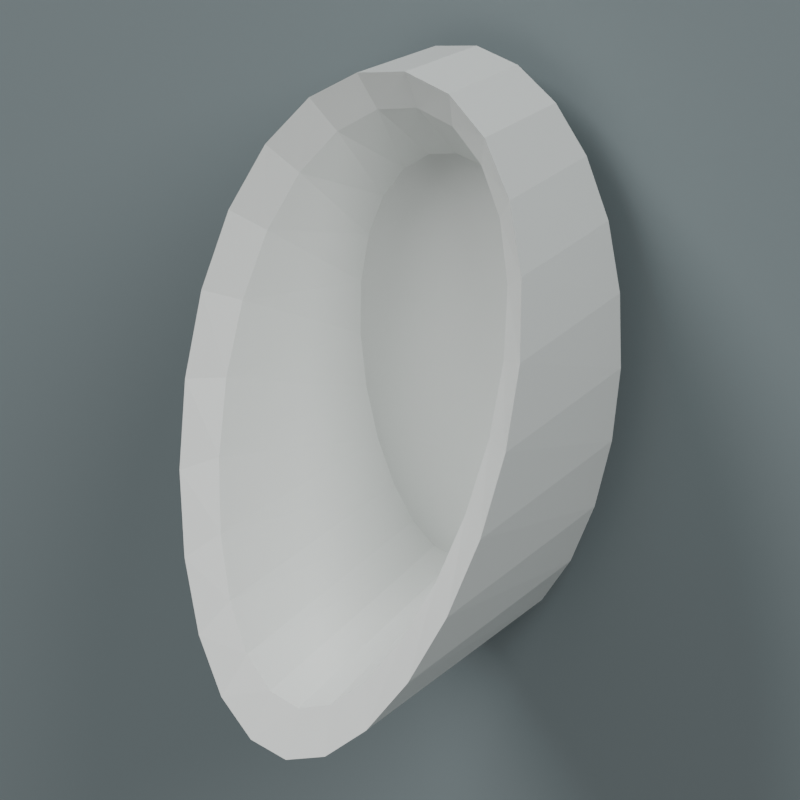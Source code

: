 # Source: source.blend  (saved by Blender 4.3.34; exported with 4.5.12 LTS)
import bpy
from mathutils import Matrix  # noqa: F401  (used for matrix-valued properties, if any)

bpy.ops.wm.read_factory_settings(use_empty=True)
scene = bpy.context.scene
scene.name = 'Scene'

# ---- collections
col_collection = bpy.data.collections.new('Collection'); scene.collection.children.link(col_collection)

# ---- materials (node trees are filled in below, after node groups)
mat_warmwhiteceramic = bpy.data.materials.new('WarmWhiteCeramic')
mat_warmwhiteceramic.diffuse_color = (0.76, 0.79, 0.77, 1.0)
mat_rearsatinmounts = bpy.data.materials.new('RearSatinMounts')
mat_rearsatinmounts.diffuse_color = (0.3, 0.37, 0.39, 1.0)
mat_preview_slate = bpy.data.materials.new('Preview_slate')
mat_preview_slate.diffuse_color = (0.2, 0.24, 0.25, 1.0)

# ---- material node trees
mat_warmwhiteceramic.use_nodes = True; mat_warmwhiteceramic.node_tree.nodes.clear()
_N = mat_warmwhiteceramic.node_tree.nodes; _L = mat_warmwhiteceramic.node_tree.links
n0 = _N.new('ShaderNodeBsdfPrincipled'); n0.name = 'Principled BSDF'; n0.location = (10, 300)
n0.inputs[0].default_value = (0.76, 0.79, 0.77, 1.0)
n0.inputs[2].default_value = 0.34
n1 = _N.new('ShaderNodeOutputMaterial'); n1.name = 'Material Output'; n1.location = (300, 300)
_L.new(n0.outputs[0], n1.inputs[0])
n1.is_active_output = True
mat_rearsatinmounts.use_nodes = True; mat_rearsatinmounts.node_tree.nodes.clear()
_N = mat_rearsatinmounts.node_tree.nodes; _L = mat_rearsatinmounts.node_tree.links
n0 = _N.new('ShaderNodeBsdfPrincipled'); n0.name = 'Principled BSDF'; n0.location = (10, 300)
n0.inputs[0].default_value = (0.3, 0.37, 0.39, 1.0)
n0.inputs[2].default_value = 0.52
n1 = _N.new('ShaderNodeOutputMaterial'); n1.name = 'Material Output'; n1.location = (300, 300)
_L.new(n0.outputs[0], n1.inputs[0])
n1.is_active_output = True

# ---- world
world_world = bpy.data.worlds.new('World'); scene.world = world_world
world_world.use_nodes = True; world_world.node_tree.nodes.clear()
_N = world_world.node_tree.nodes; _L = world_world.node_tree.links
n0 = _N.new('ShaderNodeOutputWorld'); n0.name = 'World Output'; n0.location = (300, 300)
n1 = _N.new('ShaderNodeBackground'); n1.name = 'Background'; n1.location = (10, 300)
n1.inputs[0].default_value = (0.3, 0.3, 0.3, 1.0)
n1.inputs[1].default_value = 0.8
_L.new(n1.outputs[0], n0.inputs[0])
n0.is_active_output = True
world_world.color = (0.05088, 0.05088, 0.05088)
world_world.sun_shadow_jitter_overblur = 0.0

# ---- cameras
cam_camera_001 = bpy.data.cameras.new('Camera.001')
cam_camera_001.type = 'ORTHO'
cam_camera_001.ortho_scale = 0.8431

# ---- lights
light_area = bpy.data.lights.new('Area', 'AREA')
light_area.energy = 2200.0
light_area.shape = 'DISK'
light_area.size = 9.0
light_area.size_y = 1.0
light_area_001 = bpy.data.lights.new('Area.001', 'AREA')
light_area_001.energy = 1500.0
light_area_001.shape = 'DISK'
light_area_001.size = 8.0
light_area_001.size_y = 1.0
light_area_002 = bpy.data.lights.new('Area.002', 'AREA')
light_area_002.energy = 1800.0
light_area_002.shape = 'DISK'
light_area_002.size = 8.0
light_area_002.size_y = 1.0

# ---- meshes
me_continuousfrontopenceramicwallfixture = bpy.data.meshes.new('ContinuousFrontOpenCeramicWallFixture')
me_continuousfrontopenceramicwallfixture.from_pydata([(0.0, 0.045, 0.35), (0.1771, 0.045, 0.4352), (0.1782, 0.045, 0.35), (0.0, 0.045, 0.35), (0.1629, 0.045, 0.5145), (0.1771, 0.045, 0.4352), (0.0, 0.045, 0.35), (0.1359, 0.045, 0.5826), (0.1629, 0.045, 0.5145), (0.0, 0.045, 0.35), (0.09767, 0.045, 0.6349), (0.1359, 0.045, 0.5826), (0.0, 0.045, 0.35), (0.05107, 0.045, 0.6678), (0.09767, 0.045, 0.6349), (0.0, 0.045, 0.35), (1.212e-17, 0.045, 0.679), (0.05107, 0.045, 0.6678), (0.0, 0.045, 0.35), (-0.05107, 0.045, 0.6678), (1.212e-17, 0.045, 0.679), (0.0, 0.045, 0.35), (-0.09767, 0.045, 0.6349), (-0.05107, 0.045, 0.6678), (0.0, 0.045, 0.35), (-0.1359, 0.045, 0.5826), (-0.09767, 0.045, 0.6349), (0.0, 0.045, 0.35), (-0.1629, 0.045, 0.5145), (-0.1359, 0.045, 0.5826), (0.0, 0.045, 0.35), (-0.1771, 0.045, 0.4352), (-0.1629, 0.045, 0.5145), (0.0, 0.045, 0.35), (-0.1782, 0.045, 0.35), (-0.1771, 0.045, 0.4352), (0.0, 0.045, 0.35), (-0.1672, 0.045, 0.2648), (-0.1782, 0.045, 0.35), (0.0, 0.045, 0.35), (-0.1458, 0.045, 0.1855), (-0.1672, 0.045, 0.2648), (0.0, 0.045, 0.35), (-0.1161, 0.045, 0.1174), (-0.1458, 0.045, 0.1855), (0.0, 0.045, 0.35), (-0.08053, 0.045, 0.06508), (-0.1161, 0.045, 0.1174), (0.0, 0.045, 0.35), (-0.04117, 0.045, 0.03221), (-0.08053, 0.045, 0.06508), (0.0, 0.045, 0.35), (-2.91e-17, 0.045, 0.021), (-0.04117, 0.045, 0.03221), (0.0, 0.045, 0.35), (0.04117, 0.045, 0.03221), (-2.91e-17, 0.045, 0.021), (0.0, 0.045, 0.35), (0.08053, 0.045, 0.06508), (0.04117, 0.045, 0.03221), (0.0, 0.045, 0.35), (0.1161, 0.045, 0.1174), (0.08053, 0.045, 0.06508), (0.0, 0.045, 0.35), (0.1458, 0.045, 0.1855), (0.1161, 0.045, 0.1174), (0.0, 0.045, 0.35), (0.1672, 0.045, 0.2648), (0.1458, 0.045, 0.1855), (0.0, 0.045, 0.35), (0.1782, 0.045, 0.35), (0.1672, 0.045, 0.2648), (0.1782, 0.045, 0.35), (0.1771, 0.045, 0.4352), (0.1968, -0.1889, 0.4406), (0.1782, 0.045, 0.35), (0.1968, -0.1889, 0.4406), (0.198, -0.22, 0.35), (0.1771, 0.045, 0.4352), (0.1629, 0.045, 0.5145), (0.181, -0.16, 0.525), (0.1771, 0.045, 0.4352), (0.181, -0.16, 0.525), (0.1968, -0.1889, 0.4406), (0.1629, 0.045, 0.5145), (0.1359, 0.045, 0.5826), (0.151, -0.1351, 0.5975), (0.1629, 0.045, 0.5145), (0.151, -0.1351, 0.5975), (0.181, -0.16, 0.525), (0.1359, 0.045, 0.5826), (0.09767, 0.045, 0.6349), (0.1085, -0.1161, 0.6531), (0.1359, 0.045, 0.5826), (0.1085, -0.1161, 0.6531), (0.151, -0.1351, 0.5975), (0.09767, 0.045, 0.6349), (0.05107, 0.045, 0.6678), (0.05675, -0.1041, 0.6881), (0.09767, 0.045, 0.6349), (0.05675, -0.1041, 0.6881), (0.1085, -0.1161, 0.6531), (0.05107, 0.045, 0.6678), (1.212e-17, 0.045, 0.679), (1.347e-17, -0.1, 0.7), (0.05107, 0.045, 0.6678), (1.347e-17, -0.1, 0.7), (0.05675, -0.1041, 0.6881), (1.212e-17, 0.045, 0.679), (-0.05107, 0.045, 0.6678), (-0.05675, -0.1041, 0.6881), (1.212e-17, 0.045, 0.679), (-0.05675, -0.1041, 0.6881), (1.347e-17, -0.1, 0.7), (-0.05107, 0.045, 0.6678), (-0.09767, 0.045, 0.6349), (-0.1085, -0.1161, 0.6531), (-0.05107, 0.045, 0.6678), (-0.1085, -0.1161, 0.6531), (-0.05675, -0.1041, 0.6881), (-0.09767, 0.045, 0.6349), (-0.1359, 0.045, 0.5826), (-0.151, -0.1351, 0.5975), (-0.09767, 0.045, 0.6349), (-0.151, -0.1351, 0.5975), (-0.1085, -0.1161, 0.6531), (-0.1359, 0.045, 0.5826), (-0.1629, 0.045, 0.5145), (-0.181, -0.16, 0.525), (-0.1359, 0.045, 0.5826), (-0.181, -0.16, 0.525), (-0.151, -0.1351, 0.5975), (-0.1629, 0.045, 0.5145), (-0.1771, 0.045, 0.4352), (-0.1968, -0.1889, 0.4406), (-0.1629, 0.045, 0.5145), (-0.1968, -0.1889, 0.4406), (-0.181, -0.16, 0.525), (-0.1771, 0.045, 0.4352), (-0.1782, 0.045, 0.35), (-0.198, -0.22, 0.35), (-0.1771, 0.045, 0.4352), (-0.198, -0.22, 0.35), (-0.1968, -0.1889, 0.4406), (-0.1782, 0.045, 0.35), (-0.1672, 0.045, 0.2648), (-0.1858, -0.2511, 0.2594), (-0.1782, 0.045, 0.35), (-0.1858, -0.2511, 0.2594), (-0.198, -0.22, 0.35), (-0.1672, 0.045, 0.2648), (-0.1458, 0.045, 0.1855), (-0.1619, -0.28, 0.175), (-0.1672, 0.045, 0.2648), (-0.1619, -0.28, 0.175), (-0.1858, -0.2511, 0.2594), (-0.1458, 0.045, 0.1855), (-0.1161, 0.045, 0.1174), (-0.129, -0.3049, 0.1025), (-0.1458, 0.045, 0.1855), (-0.129, -0.3049, 0.1025), (-0.1619, -0.28, 0.175), (-0.1161, 0.045, 0.1174), (-0.08053, 0.045, 0.06508), (-0.08947, -0.3239, 0.04689), (-0.1161, 0.045, 0.1174), (-0.08947, -0.3239, 0.04689), (-0.129, -0.3049, 0.1025), (-0.08053, 0.045, 0.06508), (-0.04117, 0.045, 0.03221), (-0.04575, -0.3359, 0.01193), (-0.08053, 0.045, 0.06508), (-0.04575, -0.3359, 0.01193), (-0.08947, -0.3239, 0.04689), (-0.04117, 0.045, 0.03221), (-2.91e-17, 0.045, 0.021), (-3.233e-17, -0.34, 0.0), (-0.04117, 0.045, 0.03221), (-3.233e-17, -0.34, 0.0), (-0.04575, -0.3359, 0.01193), (-2.91e-17, 0.045, 0.021), (0.04117, 0.045, 0.03221), (0.04575, -0.3359, 0.01193), (-2.91e-17, 0.045, 0.021), (0.04575, -0.3359, 0.01193), (-3.233e-17, -0.34, 0.0), (0.04117, 0.045, 0.03221), (0.08053, 0.045, 0.06508), (0.08947, -0.3239, 0.04689), (0.04117, 0.045, 0.03221), (0.08947, -0.3239, 0.04689), (0.04575, -0.3359, 0.01193), (0.08053, 0.045, 0.06508), (0.1161, 0.045, 0.1174), (0.129, -0.3049, 0.1025), (0.08053, 0.045, 0.06508), (0.129, -0.3049, 0.1025), (0.08947, -0.3239, 0.04689), (0.1161, 0.045, 0.1174), (0.1458, 0.045, 0.1855), (0.1619, -0.28, 0.175), (0.1161, 0.045, 0.1174), (0.1619, -0.28, 0.175), (0.129, -0.3049, 0.1025), (0.1458, 0.045, 0.1855), (0.1672, 0.045, 0.2648), (0.1858, -0.2511, 0.2594), (0.1458, 0.045, 0.1855), (0.1858, -0.2511, 0.2594), (0.1619, -0.28, 0.175), (0.1672, 0.045, 0.2648), (0.1782, 0.045, 0.35), (0.198, -0.22, 0.35), (0.1672, 0.045, 0.2648), (0.198, -0.22, 0.35), (0.1858, -0.2511, 0.2594), (0.198, -0.22, 0.35), (0.1968, -0.1889, 0.4406), (0.1613, -0.1639, 0.4276), (0.198, -0.22, 0.35), (0.1613, -0.1639, 0.4276), (0.1624, -0.195, 0.35), (0.1968, -0.1889, 0.4406), (0.181, -0.16, 0.525), (0.1484, -0.135, 0.5), (0.1968, -0.1889, 0.4406), (0.1484, -0.135, 0.5), (0.1613, -0.1639, 0.4276), (0.181, -0.16, 0.525), (0.151, -0.1351, 0.5975), (0.1238, -0.1101, 0.5621), (0.181, -0.16, 0.525), (0.1238, -0.1101, 0.5621), (0.1484, -0.135, 0.5), (0.151, -0.1351, 0.5975), (0.1085, -0.1161, 0.6531), (0.08899, -0.09108, 0.6098), (0.151, -0.1351, 0.5975), (0.08899, -0.09108, 0.6098), (0.1238, -0.1101, 0.5621), (0.1085, -0.1161, 0.6531), (0.05675, -0.1041, 0.6881), (0.04653, -0.07909, 0.6398), (0.1085, -0.1161, 0.6531), (0.04653, -0.07909, 0.6398), (0.08899, -0.09108, 0.6098), (0.05675, -0.1041, 0.6881), (1.347e-17, -0.1, 0.7), (1.105e-17, -0.075, 0.65), (0.05675, -0.1041, 0.6881), (1.105e-17, -0.075, 0.65), (0.04653, -0.07909, 0.6398), (1.347e-17, -0.1, 0.7), (-0.05675, -0.1041, 0.6881), (-0.04653, -0.07909, 0.6398), (1.347e-17, -0.1, 0.7), (-0.04653, -0.07909, 0.6398), (1.105e-17, -0.075, 0.65), (-0.05675, -0.1041, 0.6881), (-0.1085, -0.1161, 0.6531), (-0.08899, -0.09108, 0.6098), (-0.05675, -0.1041, 0.6881), (-0.08899, -0.09108, 0.6098), (-0.04653, -0.07909, 0.6398), (-0.1085, -0.1161, 0.6531), (-0.151, -0.1351, 0.5975), (-0.1238, -0.1101, 0.5621), (-0.1085, -0.1161, 0.6531), (-0.1238, -0.1101, 0.5621), (-0.08899, -0.09108, 0.6098), (-0.151, -0.1351, 0.5975), (-0.181, -0.16, 0.525), (-0.1484, -0.135, 0.5), (-0.151, -0.1351, 0.5975), (-0.1484, -0.135, 0.5), (-0.1238, -0.1101, 0.5621), (-0.181, -0.16, 0.525), (-0.1968, -0.1889, 0.4406), (-0.1613, -0.1639, 0.4276), (-0.181, -0.16, 0.525), (-0.1613, -0.1639, 0.4276), (-0.1484, -0.135, 0.5), (-0.1968, -0.1889, 0.4406), (-0.198, -0.22, 0.35), (-0.1624, -0.195, 0.35), (-0.1968, -0.1889, 0.4406), (-0.1624, -0.195, 0.35), (-0.1613, -0.1639, 0.4276), (-0.198, -0.22, 0.35), (-0.1858, -0.2511, 0.2594), (-0.1523, -0.2261, 0.2724), (-0.198, -0.22, 0.35), (-0.1523, -0.2261, 0.2724), (-0.1624, -0.195, 0.35), (-0.1858, -0.2511, 0.2594), (-0.1619, -0.28, 0.175), (-0.1328, -0.255, 0.2), (-0.1858, -0.2511, 0.2594), (-0.1328, -0.255, 0.2), (-0.1523, -0.2261, 0.2724), (-0.1619, -0.28, 0.175), (-0.129, -0.3049, 0.1025), (-0.1058, -0.2799, 0.1379), (-0.1619, -0.28, 0.175), (-0.1058, -0.2799, 0.1379), (-0.1328, -0.255, 0.2), (-0.129, -0.3049, 0.1025), (-0.08947, -0.3239, 0.04689), (-0.07337, -0.2989, 0.09019), (-0.129, -0.3049, 0.1025), (-0.07337, -0.2989, 0.09019), (-0.1058, -0.2799, 0.1379), (-0.08947, -0.3239, 0.04689), (-0.04575, -0.3359, 0.01193), (-0.03751, -0.3109, 0.06022), (-0.08947, -0.3239, 0.04689), (-0.03751, -0.3109, 0.06022), (-0.07337, -0.2989, 0.09019), (-0.04575, -0.3359, 0.01193), (-3.233e-17, -0.34, 0.0), (-2.651e-17, -0.315, 0.05), (-0.04575, -0.3359, 0.01193), (-2.651e-17, -0.315, 0.05), (-0.03751, -0.3109, 0.06022), (-3.233e-17, -0.34, 0.0), (0.04575, -0.3359, 0.01193), (0.03751, -0.3109, 0.06022), (-3.233e-17, -0.34, 0.0), (0.03751, -0.3109, 0.06022), (-2.651e-17, -0.315, 0.05), (0.04575, -0.3359, 0.01193), (0.08947, -0.3239, 0.04689), (0.07337, -0.2989, 0.09019), (0.04575, -0.3359, 0.01193), (0.07337, -0.2989, 0.09019), (0.03751, -0.3109, 0.06022), (0.08947, -0.3239, 0.04689), (0.129, -0.3049, 0.1025), (0.1058, -0.2799, 0.1379), (0.08947, -0.3239, 0.04689), (0.1058, -0.2799, 0.1379), (0.07337, -0.2989, 0.09019), (0.129, -0.3049, 0.1025), (0.1619, -0.28, 0.175), (0.1328, -0.255, 0.2), (0.129, -0.3049, 0.1025), (0.1328, -0.255, 0.2), (0.1058, -0.2799, 0.1379), (0.1619, -0.28, 0.175), (0.1858, -0.2511, 0.2594), (0.1523, -0.2261, 0.2724), (0.1619, -0.28, 0.175), (0.1523, -0.2261, 0.2724), (0.1328, -0.255, 0.2), (0.1858, -0.2511, 0.2594), (0.198, -0.22, 0.35), (0.1624, -0.195, 0.35), (0.1858, -0.2511, 0.2594), (0.1624, -0.195, 0.35), (0.1523, -0.2261, 0.2724), (0.1624, -0.195, 0.35), (0.1613, -0.1639, 0.4276), (0.1181, 0.005, 0.3995), (0.1624, -0.195, 0.35), (0.1181, 0.005, 0.3995), (0.1188, 0.005, 0.34), (0.1613, -0.1639, 0.4276), (0.1484, -0.135, 0.5), (0.1086, 0.005, 0.455), (0.1613, -0.1639, 0.4276), (0.1086, 0.005, 0.455), (0.1181, 0.005, 0.3995), (0.1484, -0.135, 0.5), (0.1238, -0.1101, 0.5621), (0.0906, 0.005, 0.5026), (0.1484, -0.135, 0.5), (0.0906, 0.005, 0.5026), (0.1086, 0.005, 0.455), (0.1238, -0.1101, 0.5621), (0.08899, -0.09108, 0.6098), (0.06512, 0.005, 0.5392), (0.1238, -0.1101, 0.5621), (0.06512, 0.005, 0.5392), (0.0906, 0.005, 0.5026), (0.08899, -0.09108, 0.6098), (0.04653, -0.07909, 0.6398), (0.03405, 0.005, 0.5622), (0.08899, -0.09108, 0.6098), (0.03405, 0.005, 0.5622), (0.06512, 0.005, 0.5392), (0.04653, -0.07909, 0.6398), (1.105e-17, -0.075, 0.65), (8.083e-18, 0.005, 0.57), (0.04653, -0.07909, 0.6398), (8.083e-18, 0.005, 0.57), (0.03405, 0.005, 0.5622), (1.105e-17, -0.075, 0.65), (-0.04653, -0.07909, 0.6398), (-0.03405, 0.005, 0.5622), (1.105e-17, -0.075, 0.65), (-0.03405, 0.005, 0.5622), (8.083e-18, 0.005, 0.57), (-0.04653, -0.07909, 0.6398), (-0.08899, -0.09108, 0.6098), (-0.06512, 0.005, 0.5392), (-0.04653, -0.07909, 0.6398), (-0.06512, 0.005, 0.5392), (-0.03405, 0.005, 0.5622), (-0.08899, -0.09108, 0.6098), (-0.1238, -0.1101, 0.5621), (-0.0906, 0.005, 0.5026), (-0.08899, -0.09108, 0.6098), (-0.0906, 0.005, 0.5026), (-0.06512, 0.005, 0.5392), (-0.1238, -0.1101, 0.5621), (-0.1484, -0.135, 0.5), (-0.1086, 0.005, 0.455), (-0.1238, -0.1101, 0.5621), (-0.1086, 0.005, 0.455), (-0.0906, 0.005, 0.5026), (-0.1484, -0.135, 0.5), (-0.1613, -0.1639, 0.4276), (-0.1181, 0.005, 0.3995), (-0.1484, -0.135, 0.5), (-0.1181, 0.005, 0.3995), (-0.1086, 0.005, 0.455), (-0.1613, -0.1639, 0.4276), (-0.1624, -0.195, 0.35), (-0.1188, 0.005, 0.34), (-0.1613, -0.1639, 0.4276), (-0.1188, 0.005, 0.34), (-0.1181, 0.005, 0.3995), (-0.1624, -0.195, 0.35), (-0.1523, -0.2261, 0.2724), (-0.1115, 0.005, 0.2805), (-0.1624, -0.195, 0.35), (-0.1115, 0.005, 0.2805), (-0.1188, 0.005, 0.34), (-0.1523, -0.2261, 0.2724), (-0.1328, -0.255, 0.2), (-0.09717, 0.005, 0.225), (-0.1523, -0.2261, 0.2724), (-0.09717, 0.005, 0.225), (-0.1115, 0.005, 0.2805), (-0.1328, -0.255, 0.2), (-0.1058, -0.2799, 0.1379), (-0.0774, 0.005, 0.1774), (-0.1328, -0.255, 0.2), (-0.0774, 0.005, 0.1774), (-0.09717, 0.005, 0.225), (-0.1058, -0.2799, 0.1379), (-0.07337, -0.2989, 0.09019), (-0.05368, 0.005, 0.1408), (-0.1058, -0.2799, 0.1379), (-0.05368, 0.005, 0.1408), (-0.0774, 0.005, 0.1774), (-0.07337, -0.2989, 0.09019), (-0.03751, -0.3109, 0.06022), (-0.02745, 0.005, 0.1178), (-0.07337, -0.2989, 0.09019), (-0.02745, 0.005, 0.1178), (-0.05368, 0.005, 0.1408), (-0.03751, -0.3109, 0.06022), (-2.651e-17, -0.315, 0.05), (-1.94e-17, 0.005, 0.11), (-0.03751, -0.3109, 0.06022), (-1.94e-17, 0.005, 0.11), (-0.02745, 0.005, 0.1178), (-2.651e-17, -0.315, 0.05), (0.03751, -0.3109, 0.06022), (0.02745, 0.005, 0.1178), (-2.651e-17, -0.315, 0.05), (0.02745, 0.005, 0.1178), (-1.94e-17, 0.005, 0.11), (0.03751, -0.3109, 0.06022), (0.07337, -0.2989, 0.09019), (0.05368, 0.005, 0.1408), (0.03751, -0.3109, 0.06022), (0.05368, 0.005, 0.1408), (0.02745, 0.005, 0.1178), (0.07337, -0.2989, 0.09019), (0.1058, -0.2799, 0.1379), (0.0774, 0.005, 0.1774), (0.07337, -0.2989, 0.09019), (0.0774, 0.005, 0.1774), (0.05368, 0.005, 0.1408), (0.1058, -0.2799, 0.1379), (0.1328, -0.255, 0.2), (0.09717, 0.005, 0.225), (0.1058, -0.2799, 0.1379), (0.09717, 0.005, 0.225), (0.0774, 0.005, 0.1774), (0.1328, -0.255, 0.2), (0.1523, -0.2261, 0.2724), (0.1115, 0.005, 0.2805), (0.1328, -0.255, 0.2), (0.1115, 0.005, 0.2805), (0.09717, 0.005, 0.225), (0.1523, -0.2261, 0.2724), (0.1624, -0.195, 0.35), (0.1188, 0.005, 0.34), (0.1523, -0.2261, 0.2724), (0.1188, 0.005, 0.34), (0.1115, 0.005, 0.2805), (0.1188, 0.005, 0.34), (0.1181, 0.005, 0.3995), (0.0, 0.005, 0.3), (0.1181, 0.005, 0.3995), (0.1086, 0.005, 0.455), (0.0, 0.005, 0.3), (0.1086, 0.005, 0.455), (0.0906, 0.005, 0.5026), (0.0, 0.005, 0.3), (0.0906, 0.005, 0.5026), (0.06512, 0.005, 0.5392), (0.0, 0.005, 0.3), (0.06512, 0.005, 0.5392), (0.03405, 0.005, 0.5622), (0.0, 0.005, 0.3), (0.03405, 0.005, 0.5622), (8.083e-18, 0.005, 0.57), (0.0, 0.005, 0.3), (8.083e-18, 0.005, 0.57), (-0.03405, 0.005, 0.5622), (0.0, 0.005, 0.3), (-0.03405, 0.005, 0.5622), (-0.06512, 0.005, 0.5392), (0.0, 0.005, 0.3), (-0.06512, 0.005, 0.5392), (-0.0906, 0.005, 0.5026), (0.0, 0.005, 0.3), (-0.0906, 0.005, 0.5026), (-0.1086, 0.005, 0.455), (0.0, 0.005, 0.3), (-0.1086, 0.005, 0.455), (-0.1181, 0.005, 0.3995), (0.0, 0.005, 0.3), (-0.1181, 0.005, 0.3995), (-0.1188, 0.005, 0.34), (0.0, 0.005, 0.3), (-0.1188, 0.005, 0.34), (-0.1115, 0.005, 0.2805), (0.0, 0.005, 0.3), (-0.1115, 0.005, 0.2805), (-0.09717, 0.005, 0.225), (0.0, 0.005, 0.3), (-0.09717, 0.005, 0.225), (-0.0774, 0.005, 0.1774), (0.0, 0.005, 0.3), (-0.0774, 0.005, 0.1774), (-0.05368, 0.005, 0.1408), (0.0, 0.005, 0.3), (-0.05368, 0.005, 0.1408), (-0.02745, 0.005, 0.1178), (0.0, 0.005, 0.3), (-0.02745, 0.005, 0.1178), (-1.94e-17, 0.005, 0.11), (0.0, 0.005, 0.3), (-1.94e-17, 0.005, 0.11), (0.02745, 0.005, 0.1178), (0.0, 0.005, 0.3), (0.02745, 0.005, 0.1178), (0.05368, 0.005, 0.1408), (0.0, 0.005, 0.3), (0.05368, 0.005, 0.1408), (0.0774, 0.005, 0.1774), (0.0, 0.005, 0.3), (0.0774, 0.005, 0.1774), (0.09717, 0.005, 0.225), (0.0, 0.005, 0.3), (0.09717, 0.005, 0.225), (0.1115, 0.005, 0.2805), (0.0, 0.005, 0.3), (0.1115, 0.005, 0.2805), (0.1188, 0.005, 0.34), (0.0, 0.005, 0.3)], [], [(0, 1, 2), (3, 4, 5), (6, 7, 8), (9, 10, 11), (12, 13, 14), (15, 16, 17), (18, 19, 20), (21, 22, 23), (24, 25, 26), (27, 28, 29), (30, 31, 32), (33, 34, 35), (36, 37, 38), (39, 40, 41), (42, 43, 44), (45, 46, 47), (48, 49, 50), (51, 52, 53), (54, 55, 56), (57, 58, 59), (60, 61, 62), (63, 64, 65), (66, 67, 68), (69, 70, 71), (72, 73, 74), (75, 76, 77), (78, 79, 80), (81, 82, 83), (84, 85, 86), (87, 88, 89), (90, 91, 92), (93, 94, 95), (96, 97, 98), (99, 100, 101), (102, 103, 104), (105, 106, 107), (108, 109, 110), (111, 112, 113), (114, 115, 116), (117, 118, 119), (120, 121, 122), (123, 124, 125), (126, 127, 128), (129, 130, 131), (132, 133, 134), (135, 136, 137), (138, 139, 140), (141, 142, 143), (144, 145, 146), (147, 148, 149), (150, 151, 152), (153, 154, 155), (156, 157, 158), (159, 160, 161), (162, 163, 164), (165, 166, 167), (168, 169, 170), (171, 172, 173), (174, 175, 176), (177, 178, 179), (180, 181, 182), (183, 184, 185), (186, 187, 188), (189, 190, 191), (192, 193, 194), (195, 196, 197), (198, 199, 200), (201, 202, 203), (204, 205, 206), (207, 208, 209), (210, 211, 212), (213, 214, 215), (216, 217, 218), (219, 220, 221), (222, 223, 224), (225, 226, 227), (228, 229, 230), (231, 232, 233), (234, 235, 236), (237, 238, 239), (240, 241, 242), (243, 244, 245), (246, 247, 248), (249, 250, 251), (252, 253, 254), (255, 256, 257), (258, 259, 260), (261, 262, 263), (264, 265, 266), (267, 268, 269), (270, 271, 272), (273, 274, 275), (276, 277, 278), (279, 280, 281), (282, 283, 284), (285, 286, 287), (288, 289, 290), (291, 292, 293), (294, 295, 296), (297, 298, 299), (300, 301, 302), (303, 304, 305), (306, 307, 308), (309, 310, 311), (312, 313, 314), (315, 316, 317), (318, 319, 320), (321, 322, 323), (324, 325, 326), (327, 328, 329), (330, 331, 332), (333, 334, 335), (336, 337, 338), (339, 340, 341), (342, 343, 344), (345, 346, 347), (348, 349, 350), (351, 352, 353), (354, 355, 356), (357, 358, 359), (360, 361, 362), (363, 364, 365), (366, 367, 368), (369, 370, 371), (372, 373, 374), (375, 376, 377), (378, 379, 380), (381, 382, 383), (384, 385, 386), (387, 388, 389), (390, 391, 392), (393, 394, 395), (396, 397, 398), (399, 400, 401), (402, 403, 404), (405, 406, 407), (408, 409, 410), (411, 412, 413), (414, 415, 416), (417, 418, 419), (420, 421, 422), (423, 424, 425), (426, 427, 428), (429, 430, 431), (432, 433, 434), (435, 436, 437), (438, 439, 440), (441, 442, 443), (444, 445, 446), (447, 448, 449), (450, 451, 452), (453, 454, 455), (456, 457, 458), (459, 460, 461), (462, 463, 464), (465, 466, 467), (468, 469, 470), (471, 472, 473), (474, 475, 476), (477, 478, 479), (480, 481, 482), (483, 484, 485), (486, 487, 488), (489, 490, 491), (492, 493, 494), (495, 496, 497), (498, 499, 500), (501, 502, 503), (504, 505, 506), (507, 508, 509), (510, 511, 512), (513, 514, 515), (516, 517, 518), (519, 520, 521), (522, 523, 524), (525, 526, 527), (528, 529, 530), (531, 532, 533), (534, 535, 536), (537, 538, 539), (540, 541, 542), (543, 544, 545), (546, 547, 548), (549, 550, 551), (552, 553, 554), (555, 556, 557), (558, 559, 560), (561, 562, 563), (564, 565, 566), (567, 568, 569), (570, 571, 572), (573, 574, 575)])
me_continuousfrontopenceramicwallfixture.polygons.foreach_set('use_smooth', [0, 0, 0, 0, 0, 0, 0, 0, 0, 0, 0, 0, 0, 0, 0, 0, 0, 0, 0, 0, 0, 0, 0, 0, 0, 0, 1, 0, 0, 0, 0, 0, 0, 0, 0, 0, 0, 0, 0, 0, 0, 0, 0, 0, 0, 0, 0, 0, 0, 0, 0, 0, 0, 1, 0, 0, 0, 0, 0, 0, 0, 0, 0, 0, 0, 0, 0, 0, 0, 0, 0, 0, 0, 0, 0, 1, 0, 0, 0, 0, 0, 0, 0, 0, 0, 0, 0, 0, 1, 0, 0, 0, 0, 0, 0, 0, 0, 0, 0, 0, 0, 0, 0, 0, 0, 0, 0, 0, 0, 0, 1, 0, 0, 0, 0, 0, 0, 0, 0, 0, 0, 0, 0, 0, 0, 0, 0, 1, 1, 0, 0, 0, 0, 0, 0, 0, 0, 1, 0, 0, 0, 0, 0, 0, 0, 0, 0, 0, 0, 0, 0, 0, 1, 0, 0, 0, 1, 0, 0, 1, 0, 1, 0, 0, 1, 0, 0, 0, 0, 0, 0, 0, 0, 0, 0, 0, 0, 0, 0, 0, 0, 0, 0, 0, 0, 0, 0, 0, 0, 0, 0, 0])
me_continuousfrontopenceramicwallfixture.materials.append(mat_warmwhiteceramic)
me_continuousfrontopenceramicwallfixture.update()
me_continuousfrontopenceramicwallfixture.normals_split_custom_set([tuple(v) for v in zip(*[iter([0.0, 1.0, -6.905e-08, 0.0, 1.0, -6.905e-08, 0.0, 1.0, -6.905e-08, 0.0, 1.0, 3.052e-08, 0.0, 1.0, 3.052e-08, 0.0, 1.0, 3.052e-08, 0.0, 1.0, -1.498e-08, 0.0, 1.0, -1.498e-08, 0.0, 1.0, -1.498e-08, 0.0, 1.0, 1.455e-08, 0.0, 1.0, 1.455e-08, 0.0, 1.0, 1.455e-08, 0.0, 1.0, -2.824e-08, 0.0, 1.0, -2.824e-08, 0.0, 1.0, -2.824e-08, 0.0, 1.0, 0.0, 0.0, 1.0, 0.0, 0.0, 1.0, 0.0, 0.0, 1.0, 0.0, 0.0, 1.0, 0.0, 0.0, 1.0, 0.0, 0.0, 1.0, -2.824e-08, 0.0, 1.0, -2.824e-08, 0.0, 1.0, -2.824e-08, 0.0, 1.0, 1.455e-08, 0.0, 1.0, 1.455e-08, 0.0, 1.0, 1.455e-08, 0.0, 1.0, -1.498e-08, 0.0, 1.0, -1.498e-08, 0.0, 1.0, -1.498e-08, 0.0, 1.0, 3.052e-08, 0.0, 1.0, 3.052e-08, 0.0, 1.0, 3.052e-08, 0.0, 1.0, -6.905e-08, 0.0, 1.0, -6.905e-08, 0.0, 1.0, -6.905e-08, 0.0, 1.0, 3.069e-08, 0.0, 1.0, 3.069e-08, 0.0, 1.0, 3.069e-08, 0.0, 1.0, 0.0, 0.0, 1.0, 0.0, 0.0, 1.0, 0.0, 0.0, 1.0, 1.572e-08, 0.0, 1.0, 1.572e-08, 0.0, 1.0, 1.572e-08, 0.0, 1.0, 0.0, 0.0, 1.0, 0.0, 0.0, 1.0, 0.0, 0.0, 1.0, 0.0, 0.0, 1.0, 0.0, 0.0, 1.0, 0.0, 0.0, 1.0, 0.0, 0.0, 1.0, 0.0, 0.0, 1.0, 0.0, 0.0, 1.0, 0.0, 0.0, 1.0, 0.0, 0.0, 1.0, 0.0, 0.0, 1.0, 0.0, 0.0, 1.0, 0.0, 0.0, 1.0, 0.0, 0.0, 1.0, 0.0, 0.0, 1.0, 0.0, 0.0, 1.0, 0.0, 0.0, 1.0, 1.572e-08, 0.0, 1.0, 1.572e-08, 0.0, 1.0, 1.572e-08, 0.0, 1.0, 0.0, 0.0, 1.0, 0.0, 0.0, 1.0, 0.0, 0.0, 1.0, 3.069e-08, 0.0, 1.0, 3.069e-08, 0.0, 1.0, 3.069e-08, 0.9964, 0.0841, 0.01313, 0.9964, 0.0841, 0.01313, 0.9964, 0.0841, 0.01313, 0.9972, 0.0745, -0.01182, 0.9972, 0.0745, -0.01182, 0.9972, 0.0745, -0.01182, 0.9799, 0.09549, 0.1751, 0.9799, 0.09549, 0.1751, 0.9799, 0.09549, 0.1751, 0.9843, 0.08636, 0.1541, 0.9843, 0.08636, 0.1541, 0.9843, 0.08636, 0.1541, 0.9243, 0.1077, 0.3662, 0.9243, 0.1077, 0.3662, 0.9243, 0.1077, 0.3662, 0.931, 0.1002, 0.3509, 0.931, 0.1002, 0.3509, 0.931, 0.1002, 0.3509, 0.8014, 0.1202, 0.586, 0.8014, 0.1202, 0.586, 0.8014, 0.1202, 0.586, 0.8081, 0.1154, 0.5776, 0.8081, 0.1154, 0.5776, 0.8081, 0.1154, 0.5776, 0.5713, 0.132, 0.8101, 0.5713, 0.132, 0.8101, 0.5713, 0.132, 0.8101, 0.5754, 0.1299, 0.8075, 0.5754, 0.1299, 0.8075, 0.5754, 0.1299, 0.8075, 0.2123, 0.1401, 0.9671, 0.2123, 0.1401, 0.9671, 0.2123, 0.1401, 0.9671, 0.2133, 0.1397, 0.967, 0.2133, 0.1397, 0.967, 0.2133, 0.1397, 0.967, -0.2123, 0.1397, 0.9672, -0.2123, 0.1397, 0.9672, -0.2123, 0.1397, 0.9672, -0.2133, 0.14, 0.9669, -0.2133, 0.14, 0.9669, -0.2133, 0.14, 0.9669, -0.5715, 0.13, 0.8103, -0.5715, 0.13, 0.8103, -0.5715, 0.13, 0.8103, -0.5755, 0.1317, 0.8071, -0.5755, 0.1317, 0.8071, -0.5755, 0.1317, 0.8071, -0.8018, 0.1155, 0.5863, -0.8018, 0.1155, 0.5863, -0.8018, 0.1155, 0.5863, -0.8084, 0.1195, 0.5764, -0.8084, 0.1195, 0.5764, -0.8084, 0.1195, 0.5764, -0.925, 0.1004, 0.3664, -0.925, 0.1004, 0.3664, -0.925, 0.1004, 0.3664, -0.9311, 0.1068, 0.3487, -0.9311, 0.1068, 0.3487, -0.9311, 0.1068, 0.3487, -0.9807, 0.08655, 0.1752, -0.9807, 0.08655, 0.1752, -0.9807, 0.08655, 0.1752, -0.984, 0.09462, 0.1512, -0.984, 0.09462, 0.1512, -0.984, 0.09462, 0.1512, -0.9971, 0.0745, 0.01314, -0.9971, 0.0745, 0.01314, -0.9971, 0.0745, 0.01314, -0.9964, 0.08345, -0.0149, -0.9964, 0.08345, -0.0149, -0.9964, 0.08345, -0.0149, -0.9897, 0.06445, -0.1281, -0.9897, 0.06445, -0.1281, -0.9897, 0.06445, -0.1281, -0.9846, 0.07357, -0.1583, -0.9846, 0.07357, -0.1583, -0.9846, 0.07357, -0.1583, -0.9639, 0.05644, -0.2603, -0.9639, 0.05644, -0.2603, -0.9639, 0.05644, -0.2603, -0.9543, 0.06523, -0.2915, -0.9543, 0.06523, -0.2915, -0.9543, 0.06523, -0.2915, -0.9158, 0.05068, -0.3984, -0.9158, 0.05068, -0.3984, -0.9158, 0.05068, -0.3984, -0.9011, 0.05878, -0.4296, -0.9011, 0.05878, -0.4296, -0.9011, 0.05878, -0.4296, -0.8258, 0.04773, -0.562, -0.8258, 0.04773, -0.562, -0.8258, 0.04773, -0.562, -0.8049, 0.05476, -0.5909, -0.8049, 0.05476, -0.5909, -0.8049, 0.05476, -0.5909, -0.6403, 0.04851, -0.7666, -0.6403, 0.04851, -0.7666, -0.6403, 0.04851, -0.7666, -0.6146, 0.0537, -0.787, -0.6146, 0.0537, -0.787, -0.6146, 0.0537, -0.787, -0.2624, 0.05256, -0.9635, -0.2624, 0.05256, -0.9635, -0.2624, 0.05256, -0.9635, -0.2473, 0.05449, -0.9674, -0.2473, 0.05449, -0.9674, -0.2473, 0.05449, -0.9674, 0.2623, 0.05446, -0.9634, 0.2623, 0.05446, -0.9634, 0.2623, 0.05446, -0.9634, 0.2475, 0.05277, -0.9675, 0.2475, 0.05277, -0.9675, 0.2475, 0.05277, -0.9675, 0.6401, 0.05331, -0.7664, 0.6401, 0.05331, -0.7664, 0.6401, 0.05331, -0.7664, 0.6155, 0.04928, -0.7866, 0.6155, 0.04928, -0.7866, 0.6155, 0.04928, -0.7866, 0.8255, 0.05428, -0.5618, 0.8255, 0.05428, -0.5618, 0.8255, 0.05428, -0.5618, 0.8062, 0.04862, -0.5897, 0.8062, 0.04862, -0.5897, 0.8062, 0.04862, -0.5897, 0.9154, 0.05848, -0.3983, 0.9154, 0.05848, -0.3983, 0.9154, 0.05848, -0.3983, 0.9024, 0.05143, -0.4277, 0.9024, 0.05143, -0.4277, 0.9024, 0.05143, -0.4277, 0.9634, 0.06522, -0.2601, 0.9634, 0.06522, -0.2601, 0.9634, 0.06522, -0.2601, 0.9556, 0.05696, -0.289, 0.9556, 0.05696, -0.289, 0.9556, 0.05696, -0.289, 0.989, 0.0739, -0.128, 0.989, 0.0739, -0.128, 0.989, 0.0739, -0.128, 0.9857, 0.0647, -0.1554, 0.9857, 0.0647, -0.1554, 0.9857, 0.0647, -0.1554, -0.6175, -0.7466, 0.2475, -0.6175, -0.7466, 0.2475, -0.6175, -0.7466, 0.2475, -0.547, -0.7797, 0.3047, -0.547, -0.7797, 0.3047, -0.547, -0.7797, 0.3047, -0.664, -0.7366, 0.1286, -0.664, -0.7366, 0.1286, -0.664, -0.7366, 0.1286, -0.6124, -0.7656, 0.1969, -0.6124, -0.7656, 0.1969, -0.6124, -0.7656, 0.1969, -0.6638, -0.7477, -0.01832, -0.6638, -0.7477, -0.01832, -0.6638, -0.7477, -0.01832, -0.6349, -0.7705, 0.05689, -0.6349, -0.7705, 0.05689, -0.6349, -0.7705, 0.05689, -0.5934, -0.7834, -0.1846, -0.5934, -0.7834, -0.1846, -0.5934, -0.7834, -0.1846, -0.5903, -0.7995, -0.1115, -0.5903, -0.7995, -0.1115, -0.5903, -0.7995, -0.1115, -0.4257, -0.8372, -0.3433, -0.4257, -0.8372, -0.3433, -0.4257, -0.8372, -0.3433, -0.4438, -0.8481, -0.2895, -0.4438, -0.8481, -0.2895, -0.4438, -0.8481, -0.2895, -0.1565, -0.8834, -0.4417, -0.1565, -0.8834, -0.4417, -0.1565, -0.8834, -0.4417, -0.1713, -0.8893, -0.4241, -0.1713, -0.8893, -0.4241, -0.1713, -0.8893, -0.4241, 0.1542, -0.8904, -0.4283, 0.1542, -0.8904, -0.4283, 0.1542, -0.8904, -0.4283, 0.1741, -0.8808, -0.4404, 0.1741, -0.8808, -0.4404, 0.1741, -0.8808, -0.4404, 0.4087, -0.858, -0.311, 0.4087, -0.858, -0.311, 0.4087, -0.858, -0.311, 0.4638, -0.823, -0.3279, 0.4638, -0.823, -0.3279, 0.4638, -0.823, -0.3279, 0.559, -0.816, -0.1472, 0.559, -0.816, -0.1472, 0.559, -0.816, -0.1472, 0.6296, -0.7612, -0.1555, 0.6296, -0.7612, -0.1555, 0.6296, -0.7612, -0.1555, 0.616, -0.7876, 0.01516, 0.616, -0.7876, 0.01516, 0.616, -0.7876, 0.01516, 0.6889, -0.7247, 0.01719, 0.6889, -0.7247, 0.01719, 0.6889, -0.7247, 0.01719, 0.6068, -0.7798, 0.1541, 0.6068, -0.7798, 0.1541, 0.6068, -0.7798, 0.1541, 0.6773, -0.7168, 0.1658, 0.6773, -0.7168, 0.1658, 0.6773, -0.7168, 0.1658, 0.554, -0.7898, 0.2632, 0.554, -0.7898, 0.2632, 0.554, -0.7898, 0.2632, 0.6201, -0.7312, 0.2843, 0.6201, -0.7312, 0.2843, 0.6201, -0.7312, 0.2843, 0.4741, -0.8112, 0.3422, 0.4741, -0.8112, 0.3422, 0.4741, -0.8112, 0.3422, 0.5329, -0.7597, 0.3728, 0.5329, -0.7597, 0.3728, 0.5329, -0.7597, 0.3728, 0.3798, -0.8369, 0.3941, 0.3798, -0.8369, 0.3941, 0.3798, -0.8369, 0.3941, 0.4264, -0.7943, 0.4328, 0.4264, -0.7943, 0.4328, 0.4264, -0.7943, 0.4328, 0.2822, -0.8609, 0.4234, 0.2822, -0.8609, 0.4234, 0.2822, -0.8609, 0.4234, 0.3105, -0.8283, 0.4663, 0.3105, -0.8283, 0.4663, 0.3105, -0.8283, 0.4663, 0.1904, -0.8792, 0.4368, 0.1904, -0.8792, 0.4368, 0.1904, -0.8792, 0.4368, 0.1968, -0.8568, 0.4766, 0.1968, -0.8568, 0.4766, 0.1968, -0.8568, 0.4766, 0.1095, -0.8902, 0.4422, 0.1095, -0.8902, 0.4422, 0.1095, -0.8902, 0.4422, 0.0992, -0.8773, 0.4696, 0.0992, -0.8773, 0.4696, 0.0992, -0.8773, 0.4696, 0.03662, -0.8938, 0.4469, 0.03662, -0.8938, 0.4469, 0.03662, -0.8938, 0.4469, 0.02725, -0.8896, 0.4559, 0.02725, -0.8896, 0.4559, 0.02725, -0.8896, 0.4559, -0.03883, -0.8901, 0.4541, -0.03883, -0.8901, 0.4541, -0.03883, -0.8901, 0.4541, -0.02437, -0.8942, 0.4471, -0.02437, -0.8942, 0.4471, -0.02437, -0.8942, 0.4471, -0.127, -0.8787, 0.4601, -0.127, -0.8787, 0.4601, -0.127, -0.8787, 0.4601, -0.07666, -0.8907, 0.448, -0.07666, -0.8907, 0.448, -0.07666, -0.8907, 0.448, -0.2289, -0.8593, 0.4573, -0.2289, -0.8593, 0.4573, -0.2289, -0.8593, 0.4573, -0.1483, -0.8793, 0.4525, -0.1483, -0.8793, 0.4525, -0.1483, -0.8793, 0.4525, -0.3377, -0.8327, 0.4389, -0.3377, -0.8327, 0.4389, -0.3377, -0.8327, 0.4389, -0.242, -0.86, 0.4492, -0.242, -0.86, 0.4492, -0.242, -0.86, 0.4492, -0.4444, -0.8015, 0.4001, -0.4444, -0.8015, 0.4001, -0.4444, -0.8015, 0.4001, -0.3485, -0.834, 0.4277, -0.3485, -0.834, 0.4277, -0.3485, -0.834, 0.4277, -0.5406, -0.7707, 0.3373, -0.5406, -0.7707, 0.3373, -0.5406, -0.7707, 0.3373, -0.4546, -0.8052, 0.3809, -0.4546, -0.8052, 0.3809, -0.4546, -0.8052, 0.3809, -0.9687, -0.2347, 0.08112, -0.9687, -0.2347, 0.08112, -0.9687, -0.2347, 0.08112, -0.9769, -0.2134, -0.01228, -0.9769, -0.2134, -0.01228, -0.9769, -0.2134, -0.01228, -0.9556, -0.2894, -0.05485, -0.9556, -0.2894, -0.05485, -0.9556, -0.2894, -0.05485, -0.9491, -0.2701, -0.1617, -0.9491, -0.2701, -0.1617, -0.9491, -0.2701, -0.1617, -0.905, -0.3698, -0.2103, -0.905, -0.3698, -0.2103, -0.905, -0.3698, -0.2103, -0.8746, -0.3549, -0.3304, -0.8746, -0.3549, -0.3304, -0.8746, -0.3549, -0.3304, -0.789, -0.479, -0.3849, -0.789, -0.479, -0.3849, -0.789, -0.479, -0.3849, -0.7241, -0.4698, -0.5049, -0.7241, -0.4698, -0.5049, -0.7241, -0.4698, -0.5049, -0.5667, -0.6027, -0.5618, -0.5667, -0.6027, -0.5618, -0.5667, -0.6027, -0.5618, -0.4783, -0.5942, -0.6467, -0.4783, -0.5942, -0.6467, -0.4783, -0.5942, -0.6467, -0.2125, -0.691, -0.691, -0.2125, -0.691, -0.691, -0.2125, -0.691, -0.691, -0.164, -0.6821, -0.7126, -0.164, -0.6821, -0.7126, -0.164, -0.6821, -0.7126, 0.2139, -0.6795, -0.7018, 0.2139, -0.6795, -0.7018, 0.2139, -0.6795, -0.7018, 0.1606, -0.6979, -0.6979, 0.1606, -0.6979, -0.6979, 0.1606, -0.6979, -0.6979, 0.5745, -0.5727, -0.5848, 0.5745, -0.5727, -0.5848, 0.5745, -0.5727, -0.5848, 0.4575, -0.6388, -0.6186, 0.4575, -0.6388, -0.6186, 0.4575, -0.6388, -0.6186, 0.7995, -0.4413, -0.4076, 0.7995, -0.4413, -0.4076, 0.7995, -0.4413, -0.4076, 0.6958, -0.5296, -0.4852, 0.6958, -0.5296, -0.4852, 0.6958, -0.5296, -0.4852, 0.9146, -0.3336, -0.2286, 0.9146, -0.3336, -0.2286, 0.9146, -0.3336, -0.2286, 0.8523, -0.4123, -0.322, 0.8523, -0.4123, -0.322, 0.8523, -0.4123, -0.322, 0.9636, -0.2583, -0.06871, 0.9636, -0.2583, -0.06871, 0.9636, -0.2583, -0.06871, 0.9349, -0.3171, -0.1593, 0.9349, -0.3171, -0.1593, 0.9349, -0.3171, -0.1593, 0.9754, -0.2089, 0.07072, 0.9754, -0.2089, 0.07072, 0.9754, -0.2089, 0.07072, 0.9681, -0.2501, -0.01217, 0.9681, -0.2501, -0.01217, 0.9681, -0.2501, -0.01217, 0.9645, -0.1775, 0.1957, 0.9645, -0.1775, 0.1957, 0.9645, -0.1775, 0.1957, 0.9713, -0.2055, 0.1199, 0.9713, -0.2055, 0.1199, 0.9713, -0.2055, 0.1199, 0.9355, -0.1586, 0.3158, 0.9355, -0.1586, 0.3158, 0.9355, -0.1586, 0.3158, 0.9531, -0.1772, 0.2454, 0.9531, -0.1772, 0.2454, 0.9531, -0.1772, 0.2454, 0.8835, -0.1496, 0.4439, 0.8835, -0.1496, 0.4439, 0.8835, -0.1496, 0.4439, 0.9116, -0.1613, 0.3782, 0.9116, -0.1613, 0.3782, 0.9116, -0.1613, 0.3782, 0.7885, -0.1504, 0.5963, 0.7885, -0.1504, 0.5963, 0.7885, -0.1504, 0.5963, 0.8284, -0.1571, 0.5376, 0.8284, -0.1571, 0.5376, 0.8284, -0.1571, 0.5376, 0.6004, -0.162, 0.7831, 0.6004, -0.162, 0.7831, 0.6004, -0.162, 0.7831, 0.6497, -0.1657, 0.7419, 0.6497, -0.1657, 0.7419, 0.6497, -0.1657, 0.7419, 0.2405, -0.1789, 0.954, 0.2405, -0.1789, 0.954, 0.2405, -0.1789, 0.954, 0.27, -0.1811, 0.9457, 0.27, -0.1811, 0.9457, 0.27, -0.1811, 0.9457, -0.2401, -0.1816, 0.9536, -0.2401, -0.1816, 0.9536, -0.2401, -0.1816, 0.9536, -0.2702, -0.1774, 0.9463, -0.2702, -0.1774, 0.9463, -0.2702, -0.1774, 0.9463, -0.5981, -0.1692, 0.7833, -0.5981, -0.1692, 0.7833, -0.5981, -0.1692, 0.7833, -0.6507, -0.1562, 0.7431, -0.6507, -0.1562, 0.7431, -0.6507, -0.1562, 0.7431, -0.785, -0.1612, 0.5982, -0.785, -0.1612, 0.5982, -0.785, -0.1612, 0.5982, -0.8302, -0.1435, 0.5387, -0.8302, -0.1435, 0.5387, -0.8302, -0.1435, 0.5387, -0.8792, -0.1635, 0.4476, -0.8792, -0.1635, 0.4476, -0.8792, -0.1635, 0.4476, -0.9141, -0.1437, 0.3793, -0.9141, -0.1437, 0.3793, -0.9141, -0.1437, 0.3793, -0.9305, -0.1759, 0.3214, -0.9305, -0.1759, 0.3214, -0.9305, -0.1759, 0.3214, -0.9567, -0.1548, 0.2464, -0.9567, -0.1548, 0.2464, -0.9567, -0.1548, 0.2464, -0.9587, -0.1986, 0.2035, -0.9587, -0.1986, 0.2035, -0.9587, -0.1986, 0.2035, -0.9768, -0.177, 0.1206, -0.9768, -0.177, 0.1206, -0.9768, -0.177, 0.1206, 0.0, -1.0, 0.0, 0.0, -1.0, 0.0, 0.0, -1.0, 0.0, 0.0, -1.0, -1.554e-08, 0.0, -1.0, -1.554e-08, 0.0, -1.0, -1.554e-08, 0.0, -1.0, 7.31e-09, 0.0, -1.0, 7.31e-09, 0.0, -1.0, 7.31e-09, 0.0, -1.0, 0.0, 0.0, -1.0, 0.0, 0.0, -1.0, 0.0, 0.0, -1.0, 0.0, 0.0, -1.0, 0.0, 0.0, -1.0, 0.0, 0.0, -1.0, 8.792e-18, 0.0, -1.0, 8.792e-18, 0.0, -1.0, 8.792e-18, 0.0, -1.0, 0.0, 0.0, -1.0, 0.0, 0.0, -1.0, 0.0, 0.0, -1.0, 0.0, 0.0, -1.0, 0.0, 0.0, -1.0, 0.0, 0.0, -1.0, 0.0, 0.0, -1.0, 0.0, 0.0, -1.0, 0.0, 0.0, -1.0, 0.0, 0.0, -1.0, 0.0, 0.0, -1.0, 0.0, 0.0, -1.0, -1.554e-08, 0.0, -1.0, -1.554e-08, 0.0, -1.0, -1.554e-08, 0.0, -1.0, 0.0, 0.0, -1.0, 0.0, 0.0, -1.0, 0.0, 0.0, -1.0, 0.0, 0.0, -1.0, 0.0, 0.0, -1.0, 0.0, 0.0, -1.0, 0.0, 0.0, -1.0, 0.0, 0.0, -1.0, 0.0, 0.0, -1.0, 9.525e-09, 0.0, -1.0, 9.525e-09, 0.0, -1.0, 9.525e-09, 0.0, -1.0, 0.0, 0.0, -1.0, 0.0, 0.0, -1.0, 0.0, 0.0, -1.0, -5.38e-09, 0.0, -1.0, -5.38e-09, 0.0, -1.0, -5.38e-09, 0.0, -1.0, -3.72e-17, 0.0, -1.0, -3.72e-17, 0.0, -1.0, -3.72e-17, 0.0, -1.0, 0.0, 0.0, -1.0, 0.0, 0.0, -1.0, 0.0, 0.0, -1.0, 0.0, 0.0, -1.0, 0.0, 0.0, -1.0, 0.0, 0.0, -1.0, 0.0, 0.0, -1.0, 0.0, 0.0, -1.0, 0.0, 0.0, -1.0, 9.525e-09, 0.0, -1.0, 9.525e-09, 0.0, -1.0, 9.525e-09, 0.0, -1.0, 0.0, 0.0, -1.0, 0.0, 0.0, -1.0, 0.0, 0.0, -1.0, 0.0, 0.0, -1.0, 0.0, 0.0, -1.0, 0.0])] * 3)])
me_lowerfixedrearmountingboss = bpy.data.meshes.new('LowerFixedRearMountingBoss')
me_lowerfixedrearmountingboss.from_pydata([(-0.045, 0.085, 0.16), (0.045, 0.085, 0.16), (0.045, 0.045, 0.16), (-0.045, 0.085, 0.16), (0.045, 0.045, 0.16), (-0.045, 0.045, 0.16), (-0.045, 0.045, 0.22), (0.045, 0.045, 0.22), (0.045, 0.085, 0.22), (-0.045, 0.045, 0.22), (0.045, 0.085, 0.22), (-0.045, 0.085, 0.22), (-0.045, 0.045, 0.16), (0.045, 0.045, 0.16), (0.045, 0.045, 0.22), (-0.045, 0.045, 0.16), (0.045, 0.045, 0.22), (-0.045, 0.045, 0.22), (0.045, 0.045, 0.16), (0.045, 0.085, 0.16), (0.045, 0.085, 0.22), (0.045, 0.045, 0.16), (0.045, 0.085, 0.22), (0.045, 0.045, 0.22), (0.045, 0.085, 0.16), (-0.045, 0.085, 0.16), (-0.045, 0.085, 0.22), (0.045, 0.085, 0.16), (-0.045, 0.085, 0.22), (0.045, 0.085, 0.22), (-0.045, 0.085, 0.16), (-0.045, 0.045, 0.16), (-0.045, 0.045, 0.22), (-0.045, 0.085, 0.16), (-0.045, 0.045, 0.22), (-0.045, 0.085, 0.22)], [], [(0, 1, 2), (3, 4, 5), (6, 7, 8), (9, 10, 11), (12, 13, 14), (15, 16, 17), (18, 19, 20), (21, 22, 23), (24, 25, 26), (27, 28, 29), (30, 31, 32), (33, 34, 35)])
me_lowerfixedrearmountingboss.materials.append(mat_rearsatinmounts)
me_lowerfixedrearmountingboss.update()
me_lowerfixedrearmountingboss.normals_split_custom_set([tuple(v) for v in zip(*[iter([0.0, 0.0, -1.0, 0.0, 0.0, -1.0, 0.0, 0.0, -1.0, 0.0, 0.0, -1.0, 0.0, 0.0, -1.0, 0.0, 0.0, -1.0, 0.0, 0.0, 1.0, 0.0, 0.0, 1.0, 0.0, 0.0, 1.0, 0.0, 0.0, 1.0, 0.0, 0.0, 1.0, 0.0, 0.0, 1.0, 0.0, -1.0, 0.0, 0.0, -1.0, 0.0, 0.0, -1.0, 0.0, 0.0, -1.0, 0.0, 0.0, -1.0, 0.0, 0.0, -1.0, 0.0, 1.0, 0.0, 0.0, 1.0, 0.0, 0.0, 1.0, 0.0, 0.0, 1.0, 0.0, 0.0, 1.0, 0.0, 0.0, 1.0, 0.0, 0.0, 0.0, 1.0, 0.0, 0.0, 1.0, 0.0, 0.0, 1.0, 0.0, 0.0, 1.0, 0.0, 0.0, 1.0, 0.0, 0.0, 1.0, 0.0, -1.0, 0.0, 0.0, -1.0, 0.0, 0.0, -1.0, 0.0, 0.0, -1.0, 0.0, 0.0, -1.0, 0.0, 0.0, -1.0, 0.0, 0.0])] * 3)])
me_upperfixedrearmountingboss = bpy.data.meshes.new('UpperFixedRearMountingBoss')
me_upperfixedrearmountingboss.from_pydata([(-0.045, 0.085, 0.51), (0.045, 0.085, 0.51), (0.045, 0.045, 0.51), (-0.045, 0.085, 0.51), (0.045, 0.045, 0.51), (-0.045, 0.045, 0.51), (-0.045, 0.045, 0.57), (0.045, 0.045, 0.57), (0.045, 0.085, 0.57), (-0.045, 0.045, 0.57), (0.045, 0.085, 0.57), (-0.045, 0.085, 0.57), (-0.045, 0.045, 0.51), (0.045, 0.045, 0.51), (0.045, 0.045, 0.57), (-0.045, 0.045, 0.51), (0.045, 0.045, 0.57), (-0.045, 0.045, 0.57), (0.045, 0.045, 0.51), (0.045, 0.085, 0.51), (0.045, 0.085, 0.57), (0.045, 0.045, 0.51), (0.045, 0.085, 0.57), (0.045, 0.045, 0.57), (0.045, 0.085, 0.51), (-0.045, 0.085, 0.51), (-0.045, 0.085, 0.57), (0.045, 0.085, 0.51), (-0.045, 0.085, 0.57), (0.045, 0.085, 0.57), (-0.045, 0.085, 0.51), (-0.045, 0.045, 0.51), (-0.045, 0.045, 0.57), (-0.045, 0.085, 0.51), (-0.045, 0.045, 0.57), (-0.045, 0.085, 0.57)], [], [(0, 1, 2), (3, 4, 5), (6, 7, 8), (9, 10, 11), (12, 13, 14), (15, 16, 17), (18, 19, 20), (21, 22, 23), (24, 25, 26), (27, 28, 29), (30, 31, 32), (33, 34, 35)])
me_upperfixedrearmountingboss.materials.append(mat_rearsatinmounts)
me_upperfixedrearmountingboss.update()
me_upperfixedrearmountingboss.normals_split_custom_set([tuple(v) for v in zip(*[iter([0.0, 0.0, -1.0, 0.0, 0.0, -1.0, 0.0, 0.0, -1.0, 0.0, 0.0, -1.0, 0.0, 0.0, -1.0, 0.0, 0.0, -1.0, 0.0, 0.0, 1.0, 0.0, 0.0, 1.0, 0.0, 0.0, 1.0, 0.0, 0.0, 1.0, 0.0, 0.0, 1.0, 0.0, 0.0, 1.0, 0.0, -1.0, 0.0, 0.0, -1.0, 0.0, 0.0, -1.0, 0.0, 0.0, -1.0, 0.0, 0.0, -1.0, 0.0, 0.0, -1.0, 0.0, 1.0, 0.0, 0.0, 1.0, 0.0, 0.0, 1.0, 0.0, 0.0, 1.0, 0.0, 0.0, 1.0, 0.0, 0.0, 1.0, 0.0, 0.0, 0.0, 1.0, 0.0, 0.0, 1.0, 0.0, 0.0, 1.0, 0.0, 0.0, 1.0, 0.0, 0.0, 1.0, 0.0, 0.0, 1.0, 0.0, -1.0, 0.0, 0.0, -1.0, 0.0, 0.0, -1.0, 0.0, 0.0, -1.0, 0.0, 0.0, -1.0, 0.0, 0.0, -1.0, 0.0, 0.0])] * 3)])
me_plane = bpy.data.meshes.new('Plane')
me_plane.from_pydata([(-100.0, -100.0, 0.0), (100.0, -100.0, 0.0), (-100.0, 100.0, 0.0), (100.0, 100.0, 0.0)], [], [(0, 1, 3, 2)])
_uv = me_plane.uv_layers.new(name='UVMap')
_uv.uv.foreach_set('vector', [0.0, 0.0, 1.0, 0.0, 1.0, 1.0, 0.0, 1.0])
me_plane.materials.append(mat_preview_slate)
me_plane.update()

# ---- objects
ob_assetroot__public_fixed_wall_hung_urinal_01 = bpy.data.objects.new('AssetRoot__public-fixed-wall-hung-urinal-01', None)
ob_continuousfrontopenceramicwallfixture = bpy.data.objects.new('ContinuousFrontOpenCeramicWallFixture', me_continuousfrontopenceramicwallfixture)
ob_lowerfixedrearmountingboss = bpy.data.objects.new('LowerFixedRearMountingBoss', me_lowerfixedrearmountingboss)
ob_upperfixedrearmountingboss = bpy.data.objects.new('UpperFixedRearMountingBoss', me_upperfixedrearmountingboss)
ob_preview_key = bpy.data.objects.new('Preview_Key', light_area)
ob_preview_fill = bpy.data.objects.new('Preview_Fill', light_area_001)
ob_preview_rim = bpy.data.objects.new('Preview_Rim', light_area_002)
ob_preview_camera = bpy.data.objects.new('Preview_Camera', cam_camera_001)
ob_preview_wall_not_asset = bpy.data.objects.new('Preview_wall_not_asset', me_plane)

# ---- transforms, parenting, visibility, modifiers, constraints
ob_assetroot__public_fixed_wall_hung_urinal_01.location = (0.0, 0.0, 0.0)
ob_assetroot__public_fixed_wall_hung_urinal_01.rotation_mode = 'QUATERNION'
ob_assetroot__public_fixed_wall_hung_urinal_01.rotation_quaternion = (1.0, 0.0, 0.0, 0.0)
ob_assetroot__public_fixed_wall_hung_urinal_01.empty_display_size = 0.001
ob_continuousfrontopenceramicwallfixture.parent = ob_assetroot__public_fixed_wall_hung_urinal_01
ob_continuousfrontopenceramicwallfixture.location = (0.0, 0.0, 0.0)
ob_continuousfrontopenceramicwallfixture.rotation_mode = 'QUATERNION'
ob_continuousfrontopenceramicwallfixture.rotation_quaternion = (1.0, 0.0, 0.0, 0.0)
ob_lowerfixedrearmountingboss.parent = ob_assetroot__public_fixed_wall_hung_urinal_01
ob_lowerfixedrearmountingboss.location = (0.0, 0.0, 0.0)
ob_lowerfixedrearmountingboss.rotation_mode = 'QUATERNION'
ob_lowerfixedrearmountingboss.rotation_quaternion = (1.0, 0.0, 0.0, 0.0)
ob_upperfixedrearmountingboss.parent = ob_assetroot__public_fixed_wall_hung_urinal_01
ob_upperfixedrearmountingboss.location = (0.0, 0.0, 0.0)
ob_upperfixedrearmountingboss.rotation_mode = 'QUATERNION'
ob_upperfixedrearmountingboss.rotation_quaternion = (1.0, 0.0, 0.0, 0.0)
ob_preview_key.location = (-8.0, -10.0, 14.0)
ob_preview_key.rotation_euler = (0.7505, -7.387e-08, -0.6796)
ob_preview_fill.location = (10.0, -6.0, 10.0)
ob_preview_fill.rotation_euler = (0.8774, -3.475e-08, 1.038)
ob_preview_rim.location = (4.0, 12.0, 12.0)
ob_preview_rim.rotation_euler = (0.8302, -4.938e-08, 2.822)
ob_preview_camera.location = (3.001, -5.011, 2.677)
ob_preview_camera.rotation_euler = (1.183, 3.304e-08, 0.5494)
ob_preview_wall_not_asset.location = (0.0, 0.085, 0.35)
ob_preview_wall_not_asset.rotation_euler = (1.571, 0.0, 0.0)

# ---- collection membership
scene.collection.objects.link(ob_assetroot__public_fixed_wall_hung_urinal_01)
scene.collection.objects.link(ob_continuousfrontopenceramicwallfixture)
scene.collection.objects.link(ob_lowerfixedrearmountingboss)
scene.collection.objects.link(ob_upperfixedrearmountingboss)
col_collection.objects.link(ob_preview_key)
col_collection.objects.link(ob_preview_fill)
col_collection.objects.link(ob_preview_rim)
col_collection.objects.link(ob_preview_camera)
col_collection.objects.link(ob_preview_wall_not_asset)

# ---- scene / render settings (as saved in the file)
scene.camera = ob_preview_camera
scene.frame_start = 1; scene.frame_end = 250; scene.frame_set(1)
scene.render.engine = 'CYCLES'
scene.render.resolution_x = 640
scene.render.resolution_y = 640
scene.render.use_compositing = False
scene.cycles.use_denoising = False
scene.cycles.samples = 128
scene.cycles.use_adaptive_sampling = False
bpy.context.view_layer.update()
